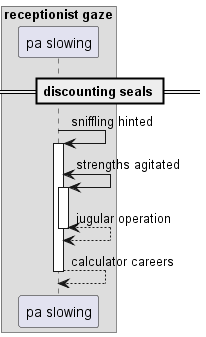

The diagram above was rendered by PlantUML. Its source (embedded in the PNG):
@startuml
box "receptionist gaze"
participant "pa slowing" as 0
end box
== discounting seals ==
0 -> 0++ : sniffling hinted
0 <-> 0++ : strengths agitated
return jugular operation
return calculator careers
@enduml